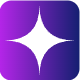

The diagram above was exported from draw.io. Its source (the exported page's mxGraphModel, read from the mxfile embedded in the PNG):
<mxGraphModel dx="512" dy="330" grid="1" gridSize="10" guides="1" tooltips="1" connect="1" arrows="1" fold="1" page="1" pageScale="1" pageWidth="827" pageHeight="1169" background="#FFFFFF" math="0" shadow="0">
  <root>
    <mxCell id="0" />
    <mxCell id="1" parent="0" />
    <mxCell id="2" value="" style="rounded=1;whiteSpace=wrap;html=1;fillColor=light-dark(#b525e9, #ededed);movable=1;resizable=1;rotatable=1;deletable=1;editable=1;locked=0;connectable=1;strokeColor=none;gradientColor=light-dark(#141f71, #EDEDED);gradientDirection=east;" vertex="1" parent="1">
      <mxGeometry x="480" y="280" width="80" height="80" as="geometry" />
    </mxCell>
    <mxCell id="3" value="" style="shape=switch;whiteSpace=wrap;html=1;rotation=-45;strokeColor=none;" vertex="1" parent="1">
      <mxGeometry x="495" y="295" width="50" height="50" as="geometry" />
    </mxCell>
  </root>
</mxGraphModel>